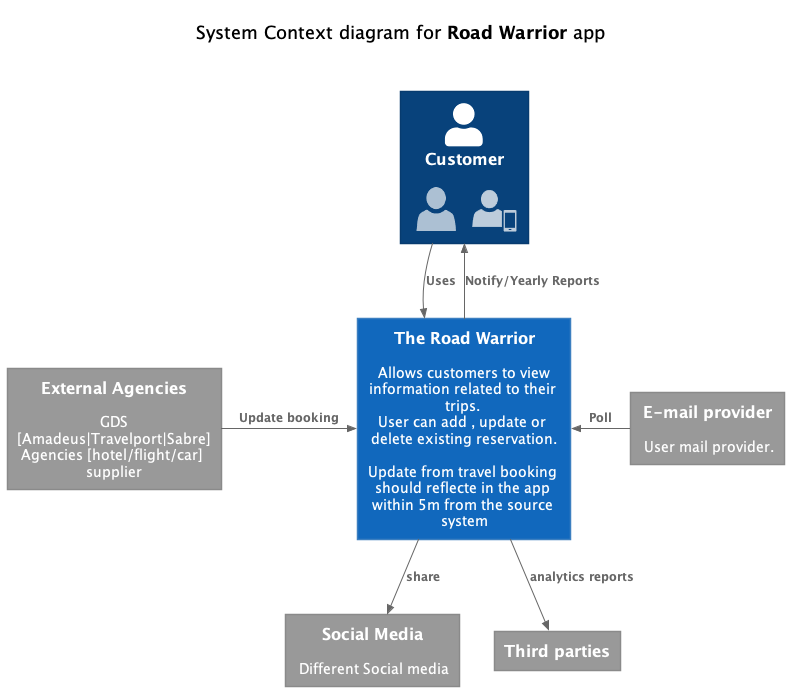

The diagram above was rendered by PlantUML. Its source (embedded in the PNG):
@startuml
!include <c4/C4_Context.puml>  

'ref http://plantuml.com/stdlib
!include <office/Users/user.puml>
!include <office/Users/mobile_user.puml>

'LAYOUT_WITH_LEGEND

hide stereotype

title \n    System Context diagram for **Road Warrior** app\n\n

Person(customer  , Customer , "<$user>   <$mobile_user>" )

System(road_warrior, "The Road Warrior", "Allows customers to view information related to their trips. \nUser can add , update or delete existing reservation.\n\nUpdate from travel booking should reflecte in the app within 5m from the source system")

System_Ext(email_provider, "E-mail provider", "User mail provider.")
System_Ext(social_media, "Social Media", "Different Social media")
System_Ext(third_parties, "Third parties")
System_Ext(ext_agencies, "External Agencies", "GDS [Amadeus|Travelport|Sabre]\nAgencies [hotel/flight/car] supplier")

Rel(customer, road_warrior, "Uses")
Rel_Back(customer, road_warrior, "Notify/Yearly Reports")
'Rel_Back(customer, mail_system, "Sends e-mails to")
'Rel_Neighbor(banking_system, mail_system, "Sends e-mails", "SMTP")
Rel_Back_Neighbor(road_warrior, email_provider, "Poll")
Rel_Neighbor(ext_agencies, road_warrior, "Update booking")
Rel(road_warrior, social_media, "share")
Rel(road_warrior, third_parties, "analytics reports")
@enduml